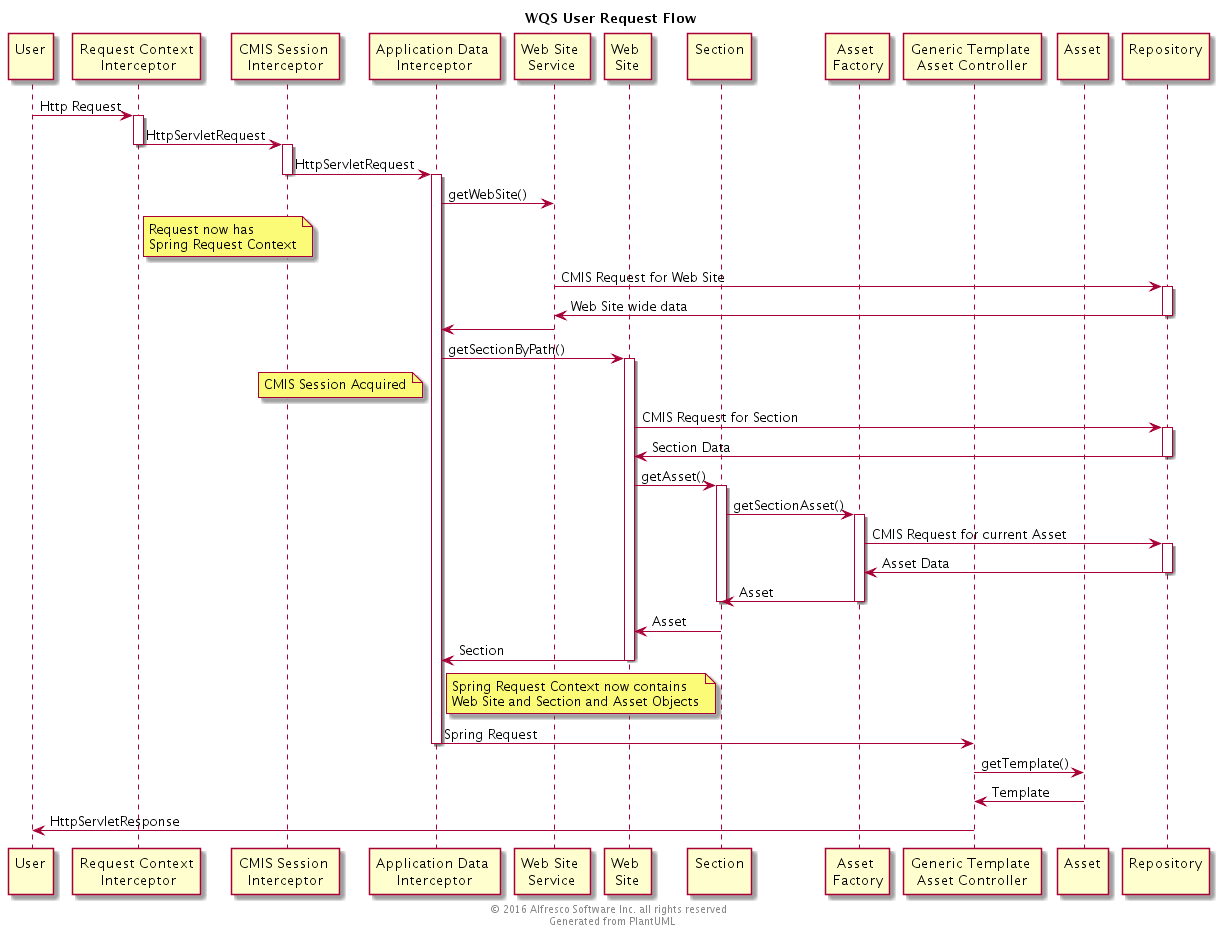

The diagram above was rendered by PlantUML. Its source (embedded in the PNG):
@startuml
center footer © 2016 Alfresco Software Inc. all rights reserved \n Generated from PlantUML

Title: WQS User Request Flow

participant "User\n" as U
participant "Request Context\n Interceptor" as RCI
participant "CMIS Session \nInterceptor" as CSI
participant "Application Data \nInterceptor" as ADI
participant "Web Site \nService" as WSS
participant "Web \nSite" as WS
participant "Section\n" as S
participant "Asset \nFactory" as AF
participant "Generic Template \nAsset Controller" as GTAC
participant "Asset\n" as A
participant "Repository\n" as R

U->RCI: Http Request
activate RCI
RCI->CSI: HttpServletRequest
deactivate RCI
activate CSI
CSI->ADI: HttpServletRequest
deactivate CSI
Activate ADI
ADI->WSS: getWebSite()
note right of RCI
Request now has
Spring Request Context
end note
WSS->R: CMIS Request for Web Site
activate R
R->WSS: Web Site wide data
deactivate R
WSS->ADI
ADI->WS: getSectionByPath()
activate WS
note left of ADI
CMIS Session Acquired
end note
WS->R: CMIS Request for Section
activate R
R->WS: Section Data
deactivate R
WS->S: getAsset()
activate S
S->AF: getSectionAsset()
activate AF
AF->R: CMIS Request for current Asset
activate R
R->AF: Asset Data
deactivate R
AF->S: Asset
deactivate AF
deactivate S
S->WS: Asset
WS->ADI: Section
deactivate WS
note right of ADI
Spring Request Context now contains
Web Site and Section and Asset Objects
end note
ADI->GTAC: Spring Request
Deactivate ADI
GTAC->A: getTemplate()
A->GTAC: Template
GTAC->U: HttpServletResponse



@enduml